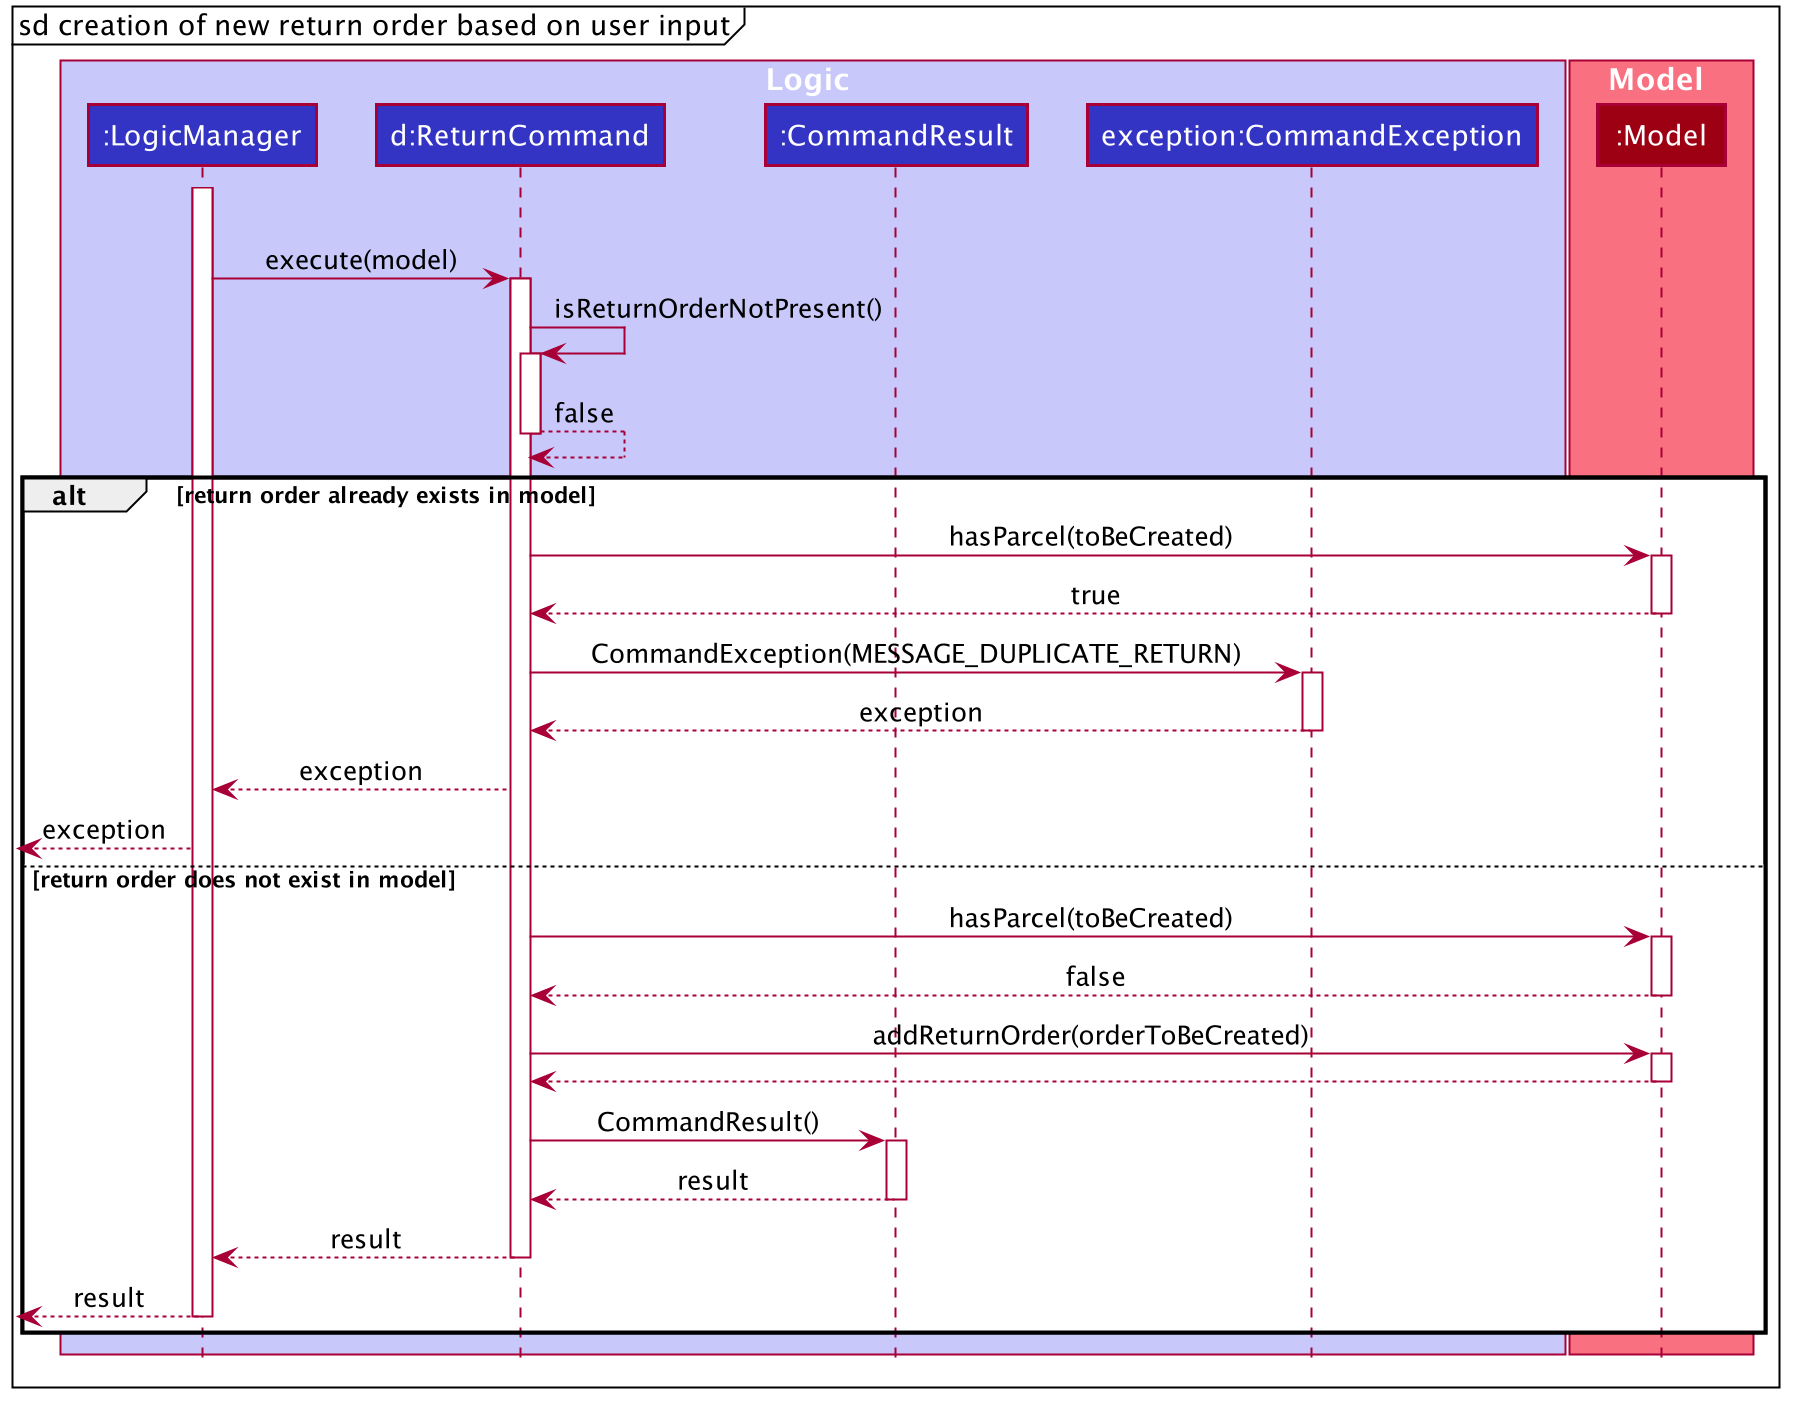

The diagram above was rendered by PlantUML. Its source (embedded in the PNG):
@startuml









skinparam BackgroundColor #FFFFFFF

skinparam Shadowing false

skinparam Class {
    FontColor #FFFFFF
    BorderThickness 1
    BorderColor #FFFFFF
    StereotypeFontColor #FFFFFF
    FontName Arial
}

skinparam Actor {
    BorderColor #000000
    Color #000000
    FontName Arial
}

skinparam Sequence {
    MessageAlign center
    BoxFontSize 15
    BoxPadding 0
    BoxFontColor #FFFFFF
    FontName Arial
}

skinparam Participant {
    FontColor #FFFFFFF
    Padding 20
}

skinparam MinClassWidth 50
skinparam ParticipantPadding 10
skinparam Shadowing false
skinparam DefaultTextAlignment center
skinparam packageStyle Rectangle

hide footbox
hide members
hide circle
mainframe sd creation of new return order based on user input

box Logic #C8C8FA
participant ":LogicManager" as LogicManager #3333C4
participant "d:ReturnCommand" as ReturnCommand #3333C4
participant ":CommandResult" as CommandResult #3333C4
participant "exception:CommandException" as CommandException #3333C4
end box

box Model #F97181
participant ":Model" as Model #9D0012
end box
activate LogicManager
alt creation of a new return order
LogicManager -> ReturnCommand : execute(model)
activate ReturnCommand

ReturnCommand -> ReturnCommand : isReturnOrderNotPresent()
activate ReturnCommand
ReturnCommand --> ReturnCommand : false
deactivate ReturnCommand

alt return order already exists in model
ReturnCommand -> Model : hasParcel(toBeCreated)
activate Model
Model --> ReturnCommand : true
deactivate Model

ReturnCommand -> CommandException : CommandException(MESSAGE_DUPLICATE_RETURN)
activate CommandException
CommandException --> ReturnCommand : exception
deactivate CommandException

ReturnCommand --> LogicManager  : exception
[<--LogicManager : exception


else return order does not exist in model
ReturnCommand -> Model : hasParcel(toBeCreated)
activate Model
Model --> ReturnCommand : false
deactivate Model

ReturnCommand -> Model : addReturnOrder(orderToBeCreated)
activate Model
Model --> ReturnCommand
deactivate Model

ReturnCommand -> CommandResult ++ : CommandResult()
CommandResult --> ReturnCommand -- : result

ReturnCommand --> LogicManager -- : result
[<--LogicManager : result
deactivate LogicManager

end


@enduml